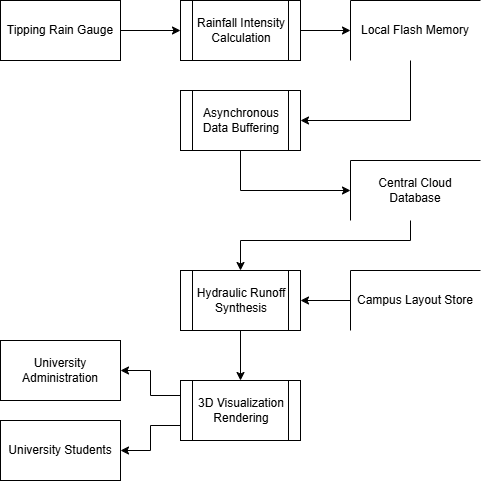

The diagram above was exported from draw.io. Its source (the exported page's mxGraphModel, read from the mxfile embedded in the PNG):
<mxGraphModel dx="843" dy="604" grid="1" gridSize="10" guides="1" tooltips="1" connect="1" arrows="1" fold="1" page="1" pageScale="1" pageWidth="850" pageHeight="1100" math="0" shadow="0">
  <root>
    <mxCell id="0" />
    <mxCell id="1" parent="0" />
    <mxCell id="GbDvCApg9D3ZgPYtazkO-14" edge="1" parent="1" source="GbDvCApg9D3ZgPYtazkO-1" style="edgeStyle=orthogonalEdgeStyle;rounded=0;orthogonalLoop=1;jettySize=auto;html=1;" target="GbDvCApg9D3ZgPYtazkO-5" value="">
      <mxGeometry relative="1" as="geometry" />
    </mxCell>
    <mxCell id="GbDvCApg9D3ZgPYtazkO-1" parent="1" style="rounded=0;whiteSpace=wrap;html=1;" value="Tipping Rain Gauge" vertex="1">
      <mxGeometry height="60" width="120" x="110" y="60" as="geometry" />
    </mxCell>
    <mxCell id="GbDvCApg9D3ZgPYtazkO-2" parent="1" style="rounded=0;whiteSpace=wrap;html=1;" value="University Administration" vertex="1">
      <mxGeometry height="60" width="120" x="110" y="400" as="geometry" />
    </mxCell>
    <mxCell id="GbDvCApg9D3ZgPYtazkO-3" parent="1" style="rounded=0;whiteSpace=wrap;html=1;" value="University Students" vertex="1">
      <mxGeometry height="60" width="120" x="110" y="480" as="geometry" />
    </mxCell>
    <mxCell id="GbDvCApg9D3ZgPYtazkO-15" edge="1" parent="1" source="GbDvCApg9D3ZgPYtazkO-5" style="edgeStyle=orthogonalEdgeStyle;rounded=0;orthogonalLoop=1;jettySize=auto;html=1;" target="GbDvCApg9D3ZgPYtazkO-10" value="">
      <mxGeometry relative="1" as="geometry" />
    </mxCell>
    <mxCell id="GbDvCApg9D3ZgPYtazkO-5" parent="1" style="shape=process;whiteSpace=wrap;html=1;backgroundOutline=1;" value="Rainfall Intensity Calculation" vertex="1">
      <mxGeometry height="60" width="120" x="290" y="60" as="geometry" />
    </mxCell>
    <mxCell id="GbDvCApg9D3ZgPYtazkO-18" edge="1" parent="1" source="GbDvCApg9D3ZgPYtazkO-6" style="edgeStyle=orthogonalEdgeStyle;rounded=0;orthogonalLoop=1;jettySize=auto;html=1;entryX=0;entryY=0.5;entryDx=0;entryDy=0;" target="GbDvCApg9D3ZgPYtazkO-11">
      <mxGeometry relative="1" as="geometry">
        <Array as="points">
          <mxPoint x="350" y="250" />
        </Array>
      </mxGeometry>
    </mxCell>
    <mxCell id="GbDvCApg9D3ZgPYtazkO-6" parent="1" style="shape=process;whiteSpace=wrap;html=1;backgroundOutline=1;" value="Asynchronous Data Buffering" vertex="1">
      <mxGeometry height="60" width="120" x="290" y="150" as="geometry" />
    </mxCell>
    <mxCell id="GbDvCApg9D3ZgPYtazkO-21" edge="1" parent="1" source="GbDvCApg9D3ZgPYtazkO-7" style="edgeStyle=orthogonalEdgeStyle;rounded=0;orthogonalLoop=1;jettySize=auto;html=1;entryX=0.5;entryY=0;entryDx=0;entryDy=0;" target="GbDvCApg9D3ZgPYtazkO-8">
      <mxGeometry relative="1" as="geometry" />
    </mxCell>
    <mxCell id="GbDvCApg9D3ZgPYtazkO-7" parent="1" style="shape=process;whiteSpace=wrap;html=1;backgroundOutline=1;" value="Hydraulic Runoff Synthesis" vertex="1">
      <mxGeometry height="60" width="120" x="290" y="330" as="geometry" />
    </mxCell>
    <mxCell id="GbDvCApg9D3ZgPYtazkO-22" edge="1" parent="1" source="GbDvCApg9D3ZgPYtazkO-8" style="edgeStyle=orthogonalEdgeStyle;rounded=0;orthogonalLoop=1;jettySize=auto;html=1;exitX=0;exitY=0.25;exitDx=0;exitDy=0;entryX=1;entryY=0.5;entryDx=0;entryDy=0;" target="GbDvCApg9D3ZgPYtazkO-2">
      <mxGeometry relative="1" as="geometry" />
    </mxCell>
    <mxCell id="GbDvCApg9D3ZgPYtazkO-23" edge="1" parent="1" source="GbDvCApg9D3ZgPYtazkO-8" style="edgeStyle=orthogonalEdgeStyle;rounded=0;orthogonalLoop=1;jettySize=auto;html=1;exitX=0;exitY=0.75;exitDx=0;exitDy=0;entryX=1;entryY=0.5;entryDx=0;entryDy=0;" target="GbDvCApg9D3ZgPYtazkO-3">
      <mxGeometry relative="1" as="geometry" />
    </mxCell>
    <mxCell id="GbDvCApg9D3ZgPYtazkO-8" parent="1" style="shape=process;whiteSpace=wrap;html=1;backgroundOutline=1;" value="3D Visualization Rendering" vertex="1">
      <mxGeometry height="60" width="120" x="290" y="440" as="geometry" />
    </mxCell>
    <mxCell id="GbDvCApg9D3ZgPYtazkO-17" edge="1" parent="1" source="GbDvCApg9D3ZgPYtazkO-10" style="edgeStyle=orthogonalEdgeStyle;rounded=0;orthogonalLoop=1;jettySize=auto;html=1;entryX=1;entryY=0.5;entryDx=0;entryDy=0;" target="GbDvCApg9D3ZgPYtazkO-6">
      <mxGeometry relative="1" as="geometry">
        <Array as="points">
          <mxPoint x="520" y="180" />
        </Array>
      </mxGeometry>
    </mxCell>
    <mxCell id="GbDvCApg9D3ZgPYtazkO-10" parent="1" style="shape=partialRectangle;whiteSpace=wrap;html=1;bottom=0;right=0;fillColor=none;" value="Local Flash Memory" vertex="1">
      <mxGeometry height="60" width="130" x="460" y="60" as="geometry" />
    </mxCell>
    <mxCell id="GbDvCApg9D3ZgPYtazkO-19" edge="1" parent="1" source="GbDvCApg9D3ZgPYtazkO-11" style="edgeStyle=orthogonalEdgeStyle;rounded=0;orthogonalLoop=1;jettySize=auto;html=1;entryX=0.5;entryY=0;entryDx=0;entryDy=0;" target="GbDvCApg9D3ZgPYtazkO-7">
      <mxGeometry relative="1" as="geometry">
        <Array as="points">
          <mxPoint x="520" y="300" />
          <mxPoint x="350" y="300" />
        </Array>
      </mxGeometry>
    </mxCell>
    <mxCell id="GbDvCApg9D3ZgPYtazkO-11" parent="1" style="shape=partialRectangle;whiteSpace=wrap;html=1;bottom=0;right=0;fillColor=none;" value="Central Cloud Database" vertex="1">
      <mxGeometry height="60" width="130" x="460" y="220" as="geometry" />
    </mxCell>
    <mxCell id="GbDvCApg9D3ZgPYtazkO-20" edge="1" parent="1" source="GbDvCApg9D3ZgPYtazkO-12" style="edgeStyle=orthogonalEdgeStyle;rounded=0;orthogonalLoop=1;jettySize=auto;html=1;entryX=1;entryY=0.5;entryDx=0;entryDy=0;" target="GbDvCApg9D3ZgPYtazkO-7">
      <mxGeometry relative="1" as="geometry" />
    </mxCell>
    <mxCell id="GbDvCApg9D3ZgPYtazkO-12" parent="1" style="shape=partialRectangle;whiteSpace=wrap;html=1;bottom=0;right=0;fillColor=none;" value="Campus Layout Store" vertex="1">
      <mxGeometry height="60" width="130" x="460" y="330" as="geometry" />
    </mxCell>
  </root>
</mxGraphModel>